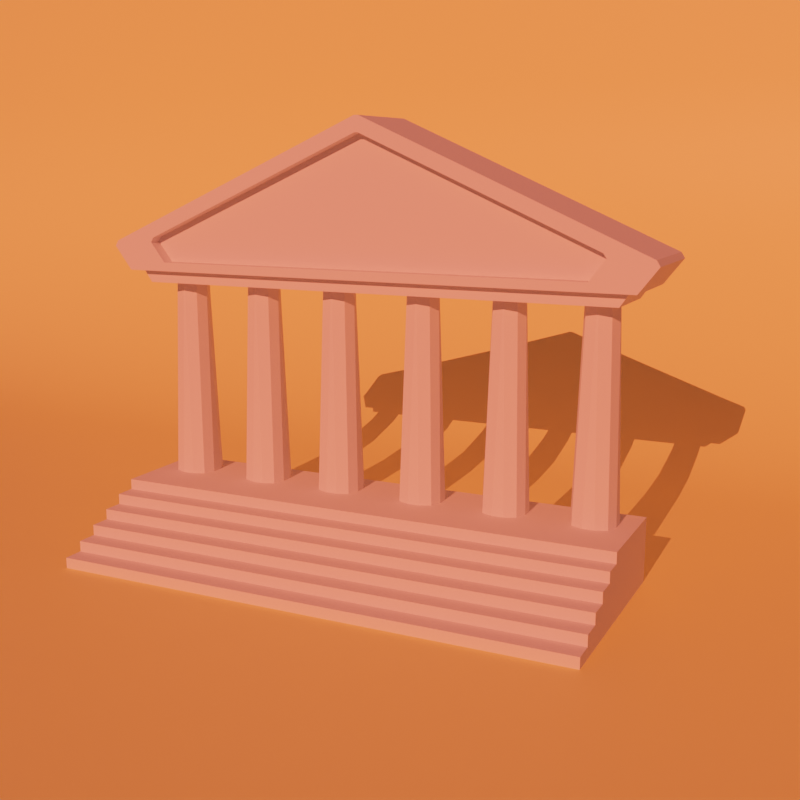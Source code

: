 # Source: museum2.blend  (saved by Blender 3.3.6; exported with 4.5.12 LTS)
import bpy
from mathutils import Matrix  # noqa: F401  (used for matrix-valued properties, if any)

bpy.ops.wm.read_factory_settings(use_empty=True)
scene = bpy.context.scene
scene.name = 'Scene'

# ---- collections
col_collection = bpy.data.collections.new('Collection'); scene.collection.children.link(col_collection)

# ---- materials (node trees are filled in below, after node groups)
mat_background = bpy.data.materials.new('Background')

# ---- material node trees
mat_background.use_nodes = True; mat_background.node_tree.nodes.clear()
_N = mat_background.node_tree.nodes; _L = mat_background.node_tree.links
n0 = _N.new('ShaderNodeBsdfPrincipled'); n0.name = 'Principled BSDF'; n0.location = (10, 300)
n0.distribution = 'GGX'
n0.subsurface_method = 'RANDOM_WALK_SKIN'
n0.inputs[0].default_value = (1.0, 0.8469, 0.3515, 1.0)
n0.inputs[3].default_value = 1.45
n0.inputs[27].default_value = (0.0, 0.0, 0.0, 1.0)
n0.inputs[28].default_value = 1.0
n1 = _N.new('ShaderNodeOutputMaterial'); n1.name = 'Material Output'; n1.location = (300, 300)
_L.new(n0.outputs[0], n1.inputs[0])
n1.is_active_output = True

# ---- world
world_world = bpy.data.worlds.new('World'); scene.world = world_world
world_world.use_nodes = True; world_world.node_tree.nodes.clear()
_N = world_world.node_tree.nodes; _L = world_world.node_tree.links
n0 = _N.new('ShaderNodeOutputWorld'); n0.name = 'World Output'; n0.location = (300, 300)
n1 = _N.new('ShaderNodeBackground'); n1.name = 'Background'; n1.location = (10, 300)
n1.inputs[0].default_value = (0.05088, 0.05088, 0.05088, 1.0)
_L.new(n1.outputs[0], n0.inputs[0])
n0.is_active_output = True
world_world.color = (0.05088, 0.05088, 0.05088)
world_world.use_sun_shadow = False
world_world.sun_shadow_jitter_overblur = 0.0

# ---- cameras
cam_camera = bpy.data.cameras.new('Camera')
cam_camera.clip_end = 100.0
cam_camera.ortho_scale = 7.314

# ---- lights
light_light = bpy.data.lights.new('Light', 'SUN')
light_light.color = (1.0, 0.1334, 0.0725)
light_light.transmission_factor = 0.0
light_light.angle = 0.0
light_light.energy = 6.0
light_light.shadow_soft_size = 0.1
light_light.shadow_cascade_max_distance = 1000.0

# ---- meshes
me_cube = bpy.data.meshes.new('Cube')
me_cube.from_pydata([(0.1553, -0.05205, 1.0), (-0.0004503, 0.1037, 1.0), (0.1097, 0.05809, 1.0), (0.05212, 0.1563, -1.0), (0.2079, 0.0005191, -1.0), (0.1623, 0.1107, -1.0), (-0.0004503, -0.2174, 1.0), (0.1553, -0.0616, 1.0), (0.1097, -0.1717, 1.0), (0.2079, -0.1142, -1.0), (0.05212, -0.2699, -1.0), (0.1623, -0.2243, -1.0), (-0.01, 0.1037, 1.0), (-0.1658, -0.05205, 1.0), (-0.1201, 0.05809, 1.0), (-0.2183, 0.0005191, -1.0), (-0.06257, 0.1563, -1.0), (-0.1727, 0.1107, -1.0), (-0.1658, -0.0616, 1.0), (-0.01, -0.2174, 1.0), (-0.1201, -0.1717, 1.0), (-0.06257, -0.2699, -1.0), (-0.2183, -0.1142, -1.0), (-0.1727, -0.2243, -1.0)], [], [(15, 17, 16, 3, 5, 4, 9, 11, 10, 21, 23, 22), (22, 18, 13, 15), (10, 6, 19, 21), (0, 2, 1, 12, 14, 13, 18, 20, 19, 6, 8, 7), (4, 0, 7, 9), (0, 4, 5, 2), (2, 5, 3, 1), (21, 19, 20, 23), (23, 20, 18, 22), (6, 10, 11, 8), (8, 11, 9, 7), (12, 16, 17, 14), (14, 17, 15, 13), (16, 12, 1, 3)])
_uv = me_cube.uv_layers.new(name='UVMap')
_uv.uv.foreach_set('vector', [0.125, 0.5914, 0.1518, 0.5268, 0.2164, 0.5, 0.2836, 0.5, 0.3482, 0.5268, 0.375, 0.5914, 0.375, 0.6586, 0.3482, 0.7232, 0.2836, 0.75, 0.2164, 0.75, 0.1518, 0.7232, 0.125, 0.6586, 0.375, 0.09136, 0.625, 0.1213, 0.625, 0.1287, 0.375, 0.1586, 0.375, 0.8414, 0.625, 0.8713, 0.625, 0.8787, 0.375, 0.9086, 0.625, 0.6213, 0.6605, 0.5355, 0.7463, 0.5, 0.7537, 0.5, 0.8395, 0.5355, 0.875, 0.6213, 0.875, 0.6287, 0.8395, 0.7145, 0.7537, 0.75, 0.7463, 0.75, 0.6605, 0.7145, 0.625, 0.6287, 0.375, 0.5914, 0.625, 0.6213, 0.625, 0.6287, 0.375, 0.6586, 0.625, 0.6213, 0.375, 0.5914, 0.3753, 0.5, 0.625, 0.5, 0.625, 0.5, 0.3753, 0.5, 0.375, 0.4086, 0.625, 0.3787, 0.375, 0.9086, 0.625, 0.8787, 0.625, 1.0, 0.3753, 1.0, 0.3753, 0.0, 0.625, 0.0, 0.625, 0.1213, 0.375, 0.09136, 0.625, 0.8713, 0.375, 0.8414, 0.3753, 0.75, 0.625, 0.75, 0.625, 0.75, 0.3753, 0.75, 0.375, 0.6586, 0.625, 0.6287, 0.625, 0.3713, 0.375, 0.3414, 0.3753, 0.25, 0.625, 0.25, 0.625, 0.25, 0.3753, 0.25, 0.375, 0.1586, 0.625, 0.1287, 0.375, 0.3414, 0.625, 0.3713, 0.625, 0.3787, 0.375, 0.4086])
me_cube.use_mirror_vertex_groups = False
me_cube.update()
me_plane = bpy.data.meshes.new('Plane')
me_plane.from_pydata([(7.672, -3.997, 0.0), (7.672, 3.997, 0.0), (-3.997, -3.997, 6.693), (-3.997, 3.997, 6.693), (0.463, -3.997, 0.0), (-3.997, -3.997, 4.46), (-0.1191, -3.997, 0.03816), (-0.6914, -3.997, 0.152), (-1.244, -3.997, 0.3395), (-1.767, -3.997, 0.5976), (-2.252, -3.997, 0.9217), (-2.691, -3.997, 1.306), (-3.076, -3.997, 1.745), (-3.4, -3.997, 2.23), (-3.658, -3.997, 2.753), (-3.845, -3.997, 3.306), (-3.959, -3.997, 3.878), (-3.997, 3.997, 4.46), (0.463, 3.997, 0.0), (-3.959, 3.997, 3.878), (-3.845, 3.997, 3.306), (-3.658, 3.997, 2.753), (-3.4, 3.997, 2.23), (-3.076, 3.997, 1.745), (-2.691, 3.997, 1.306), (-2.252, 3.997, 0.9217), (-1.767, 3.997, 0.5976), (-1.244, 3.997, 0.3395), (-0.6914, 3.997, 0.152), (-0.1191, 3.997, 0.03816)], [], [(4, 0, 1, 18), (17, 5, 16, 19), (19, 16, 15, 20), (20, 15, 14, 21), (21, 14, 13, 22), (22, 13, 12, 23), (23, 12, 11, 24), (24, 11, 10, 25), (25, 10, 9, 26), (26, 9, 8, 27), (27, 8, 7, 28), (28, 7, 6, 29), (29, 6, 4, 18), (5, 17, 3, 2)])
me_plane.polygons.foreach_set('use_smooth', [True] * 14)
_uv = me_plane.uv_layers.new(name='UVMap')
_uv.uv.foreach_set('vector', [0.5579, 0.0, 1.0, 0.0, 1.0, 1.0, 0.5579, 1.0, 0.0, 1.0, 0.0, 0.0, 0.0, 0.0, 0.0, 1.0, 0.0, 1.0, 0.0, 0.0, 0.0, 0.0, 0.0, 1.0, 0.0, 1.0, 0.0, 0.0, 0.0, 0.0, 0.0, 1.0, 0.0, 1.0, 0.0, 0.0, 0.0, 0.0, 0.0, 1.0, 0.0, 1.0, 0.0, 0.0, 0.0, 0.0, 0.0, 1.0, 0.0, 1.0, 0.0, 0.0, 0.0, 0.0, 0.0, 1.0, 0.0, 1.0, 0.0, 0.0, 0.2183, 0.0, 0.2183, 1.0, 0.2183, 1.0, 0.2183, 0.0, 0.279, 0.0, 0.279, 1.0, 0.279, 1.0, 0.279, 0.0, 0.3444, 0.0, 0.3444, 1.0, 0.3444, 1.0, 0.3444, 0.0, 0.4135, 0.0, 0.4135, 1.0, 0.4135, 1.0, 0.4135, 0.0, 0.4851, 0.0, 0.4851, 1.0, 0.4851, 1.0, 0.4851, 0.0, 0.5579, 0.0, 0.5579, 1.0, 0.0, 0.0, 0.0, 1.0, 0.0, 1.0, 0.0, 0.0])
me_plane.materials.append(mat_background)
me_plane.update()
me_cube_001 = bpy.data.meshes.new('Cube.001')
me_cube_001.from_pydata([(-0.3682, -2.385, -0.4035), (-0.3682, -2.471, -0.2794), (-0.3682, 2.385, -0.4035), (-0.3682, 2.471, -0.2794), (0.3682, -2.385, -0.4035), (0.3682, -2.471, -0.2794), (0.3682, 2.385, -0.4035), (0.3682, 2.471, -0.2794)], [], [(0, 1, 3, 2), (2, 3, 7, 6), (6, 7, 5, 4), (4, 5, 1, 0), (2, 6, 4, 0), (7, 3, 1, 5)])
_uv = me_cube_001.uv_layers.new(name='UVMap')
_uv.uv.foreach_set('vector', [0.375, 0.0, 0.625, 0.0, 0.625, 0.25, 0.375, 0.25, 0.375, 0.25, 0.625, 0.25, 0.625, 0.5, 0.375, 0.5, 0.375, 0.5, 0.625, 0.5, 0.625, 0.75, 0.375, 0.75, 0.375, 0.75, 0.625, 0.75, 0.625, 1.0, 0.375, 1.0, 0.125, 0.5, 0.375, 0.5, 0.375, 0.75, 0.125, 0.75, 0.625, 0.5, 0.875, 0.5, 0.875, 0.75, 0.625, 0.75])
me_cube_001.update()
me_cube_002 = bpy.data.meshes.new('Cube.002')
me_cube_002.from_pydata([(0.3457, -2.143, -0.0453), (-0.4717, -2.555, -0.1313), (0.3457, 2.143, -0.0453), (-0.4717, 2.555, -0.1313), (0.4717, -2.555, -0.1313), (0.4717, 2.555, -0.1313), (-0.4717, -0.02076, 1.327), (0.3457, -0.01741, 1.178), (0.3457, 0.01741, 1.178), (-0.4717, 0.02076, 1.327), (0.4717, 0.02076, 1.327), (0.4717, -0.02076, 1.327), (0.3457, -2.293, 0.1501), (-0.4717, -2.734, 0.1016), (-0.4717, -2.701, 0.1557), (0.3457, -2.265, 0.1954), (-0.4717, -2.665, 0.1313), (0.3457, -2.235, 0.1749), (-0.4717, 2.701, 0.1557), (0.3457, 2.265, 0.1954), (-0.4717, 2.734, 0.1016), (0.3457, 2.293, 0.1501), (-0.4717, 2.665, 0.1313), (0.3457, 2.235, 0.1749), (0.4717, -2.701, 0.1557), (0.4717, -2.734, 0.1016), (0.4717, -2.665, 0.1313), (0.4717, 2.734, 0.1016), (0.4717, 2.701, 0.1557), (0.4717, 2.665, 0.1313), (0.4717, 2.143, -0.0453), (0.4717, -2.278, 0.1313), (0.4717, 2.278, 0.1313), (0.4717, -2.143, -0.0453), (0.4717, 2.293, 0.1501), (0.4717, -2.293, 0.1501), (0.4717, -2.265, 0.1954), (0.4717, -0.01741, 1.178), (0.4717, 0.01741, 1.178), (0.4717, 2.265, 0.1954)], [], [(14, 24, 11, 6), (28, 18, 9, 10), (22, 20, 3, 1, 13, 16), (3, 5, 4, 1), (26, 25, 4, 5, 27, 29, 32, 30, 33, 31), (10, 9, 6, 11), (3, 20, 27, 5), (14, 6, 9, 18, 22, 16), (29, 28, 10, 11, 24, 26, 31, 35, 36, 37, 38, 39, 34, 32), (13, 14, 16), (18, 20, 22), (24, 25, 26), (27, 28, 29), (18, 28, 27, 20), (24, 14, 13, 25), (4, 25, 13, 1), (15, 7, 37, 36), (8, 19, 39, 38), (2, 21, 23, 17, 12, 0), (2, 0, 33, 30), (7, 8, 38, 37), (32, 34, 21, 2, 30), (8, 7, 15, 17, 23, 19), (15, 12, 17), (19, 23, 21), (19, 21, 34, 39), (12, 15, 36, 35), (33, 0, 12, 35, 31)])
_uv = me_cube_002.uv_layers.new(name='UVMap')
_uv.uv.foreach_set('vector', [0.625, 1.0, 0.625, 0.75, 0.625, 0.75, 0.625, 1.0, 0.625, 0.5, 0.625, 0.25, 0.625, 0.25, 0.625, 0.5, 0.625, 0.2458, 0.5967, 0.25, 0.375, 0.25, 0.375, 0.0, 0.5967, 0.0, 0.625, 0.004156, 0.125, 0.5, 0.375, 0.5, 0.375, 0.75, 0.125, 0.75, 0.625, 0.7458, 0.5967, 0.75, 0.375, 0.75, 0.375, 0.5, 0.5967, 0.5, 0.625, 0.5042, 0.625, 0.5217, 0.4569, 0.5227, 0.4569, 0.7273, 0.625, 0.7283, 0.625, 0.5, 0.875, 0.5, 0.875, 0.75, 0.625, 0.75, 0.375, 0.25, 0.5967, 0.25, 0.5967, 0.5, 0.375, 0.5, 0.625, 0.0, 0.625, 0.0, 0.625, 0.25, 0.625, 0.25, 0.625, 0.2458, 0.625, 0.004156, 0.625, 0.5042, 0.625, 0.5, 0.625, 0.5, 0.625, 0.75, 0.625, 0.75, 0.625, 0.7458, 0.625, 0.7283, 0.625, 0.7307, 0.625, 0.7338, 0.625, 0.6391, 0.625, 0.6109, 0.625, 0.5162, 0.625, 0.5193, 0.625, 0.5217, 0.5967, 0.0, 0.625, 0.002525, 0.625, 0.004156, 0.625, 0.25, 0.625, 0.25, 0.625, 0.2458, 0.625, 0.75, 0.625, 0.75, 0.625, 0.7458, 0.5967, 0.5, 0.6425, 0.5, 0.625, 0.5042, 0.625, 0.25, 0.625, 0.5, 0.5967, 0.5, 0.5967, 0.25, 0.625, 0.75, 0.625, 1.0, 0.5967, 1.0, 0.5967, 0.75, 0.375, 0.75, 0.5967, 0.75, 0.5967, 1.0, 0.375, 1.0, 0.625, 1.0, 0.625, 1.0, 0.625, 0.9602, 0.625, 0.9602, 0.625, 0.25, 0.625, 0.25, 0.625, 0.2898, 0.625, 0.2898, 0.375, 0.25, 0.5967, 0.25, 0.625, 0.2458, 0.625, 0.004156, 0.5967, 0.0, 0.375, 0.0, 0.125, 0.5, 0.125, 0.75, 0.1648, 0.75, 0.1648, 0.5, 0.875, 0.75, 0.875, 0.5, 0.8352, 0.5, 0.8352, 0.75, 0.5755, 0.2898, 0.5967, 0.2898, 0.5967, 0.25, 0.375, 0.25, 0.375, 0.2898, 0.625, 0.25, 0.625, 0.0, 0.625, 0.0, 0.625, 0.004156, 0.625, 0.2458, 0.625, 0.25, 0.625, 0.002525, 0.5967, 0.0, 0.625, 0.004156, 0.625, 0.25, 0.625, 0.2458, 0.625, 0.25, 0.625, 0.25, 0.5967, 0.25, 0.5967, 0.2898, 0.625, 0.2898, 0.5967, 1.0, 0.625, 1.0, 0.625, 0.9602, 0.5967, 0.9602, 0.375, 0.9602, 0.375, 1.0, 0.5967, 1.0, 0.5967, 0.9602, 0.5755, 0.9602])
me_cube_002.update()
me_cube_004 = bpy.data.meshes.new('Cube.004')
me_cube_004.from_pydata([(-0.3678, -2.531, -3.06), (-0.3678, -2.531, -2.437), (-0.3678, 2.531, -3.06), (-0.3678, 2.531, -2.437), (0.6707, -2.531, -3.06), (0.6707, -2.531, -2.437), (0.6707, 2.531, -3.06), (0.6707, 2.531, -2.437), (-0.3678, -2.531, -2.956), (-0.3678, -2.531, -2.852), (-0.3678, -2.531, -2.748), (-0.3678, -2.531, -2.644), (-0.3678, -2.531, -2.541), (-0.3678, 2.531, -2.541), (-0.3678, 2.531, -2.644), (-0.3678, 2.531, -2.748), (-0.3678, 2.531, -2.852), (-0.3678, 2.531, -2.956), (0.6707, 2.531, -2.541), (0.6707, 2.531, -2.644), (0.6707, 2.531, -2.748), (0.6707, 2.531, -2.852), (0.6707, 2.531, -2.956), (0.6707, -2.531, -2.541), (0.6707, -2.531, -2.644), (0.6707, -2.531, -2.748), (0.6707, -2.531, -2.852), (0.6707, -2.531, -2.956), (0.6707, 2.531, -2.956), (0.6707, 2.531, -3.06), (0.6707, -2.531, -3.06), (0.6707, -2.531, -2.956), (0.8707, 2.531, -2.541), (0.8707, 2.531, -2.644), (0.8707, 2.531, -2.748), (0.8707, 2.531, -2.852), (0.8707, 2.531, -2.956), (0.8707, -2.531, -2.541), (0.8707, -2.531, -2.644), (0.8707, -2.531, -2.748), (0.8707, -2.531, -2.852), (0.8707, -2.531, -2.956), (0.8707, 2.531, -2.956), (0.8707, 2.531, -3.06), (0.8707, -2.531, -3.06), (0.8707, -2.531, -2.956), (1.071, 2.531, -2.644), (1.071, 2.531, -2.748), (1.071, 2.531, -2.852), (1.071, 2.531, -2.956), (1.071, -2.531, -2.644), (1.071, -2.531, -2.748), (1.071, -2.531, -2.852), (1.071, -2.531, -2.956), (1.071, 2.531, -2.956), (1.071, 2.531, -3.06), (1.071, -2.531, -3.06), (1.071, -2.531, -2.956), (1.271, 2.531, -2.748), (1.271, 2.531, -2.852), (1.271, 2.531, -2.956), (1.271, -2.531, -2.748), (1.271, -2.531, -2.852), (1.271, -2.531, -2.956), (1.271, 2.531, -2.956), (1.271, 2.531, -3.06), (1.271, -2.531, -3.06), (1.271, -2.531, -2.956), (1.471, 2.531, -2.852), (1.471, 2.531, -2.956), (1.471, -2.531, -2.852), (1.471, -2.531, -2.956), (1.471, 2.531, -2.956), (1.471, 2.531, -3.06), (1.471, -2.531, -3.06), (1.471, -2.531, -2.956), (1.671, 2.531, -2.956), (1.671, 2.531, -3.06), (1.671, -2.531, -3.06), (1.671, -2.531, -2.956)], [], [(12, 1, 3, 13), (13, 3, 7, 18), (18, 7, 5, 23), (23, 5, 1, 12), (2, 6, 4, 0), (7, 3, 1, 5), (4, 27, 8, 0), (27, 26, 9, 8), (26, 25, 10, 9), (25, 24, 11, 10), (24, 23, 12, 11), (27, 4, 30, 31), (23, 24, 38, 37), (18, 23, 37, 32), (22, 21, 35, 36), (28, 31, 45, 42), (2, 17, 22, 6), (17, 16, 21, 22), (16, 15, 20, 21), (15, 14, 19, 20), (14, 13, 18, 19), (0, 8, 17, 2), (8, 9, 16, 17), (9, 10, 15, 16), (10, 11, 14, 15), (11, 12, 13, 14), (21, 20, 34, 35), (4, 6, 29, 30), (6, 22, 28, 29), (22, 27, 31, 28), (38, 39, 51, 50), (45, 44, 56, 57), (41, 36, 49, 53), (33, 32, 37, 38), (34, 33, 46, 47), (24, 25, 39, 38), (27, 22, 36, 41), (29, 28, 42, 43), (25, 26, 40, 39), (19, 18, 32, 33), (30, 29, 43, 44), (26, 27, 41, 40), (20, 19, 33, 34), (31, 30, 44, 45), (48, 47, 58, 59), (56, 55, 65, 66), (47, 46, 50, 51), (51, 52, 62, 61), (35, 34, 47, 48), (42, 45, 57, 54), (39, 40, 52, 51), (43, 42, 54, 55), (36, 35, 48, 49), (40, 41, 53, 52), (44, 43, 55, 56), (33, 38, 50, 46), (65, 64, 72, 73), (59, 58, 61, 62), (67, 66, 74, 75), (47, 51, 61, 58), (52, 53, 63, 62), (57, 56, 66, 67), (49, 48, 59, 60), (53, 49, 60, 63), (54, 57, 67, 64), (55, 54, 64, 65), (69, 68, 70, 71), (72, 75, 79, 76), (59, 62, 70, 68), (62, 63, 71, 70), (60, 59, 68, 69), (64, 67, 75, 72), (66, 65, 73, 74), (63, 60, 69, 71), (77, 76, 79, 78), (74, 73, 77, 78), (75, 74, 78, 79), (73, 72, 76, 77)])
_uv = me_cube_004.uv_layers.new(name='UVMap')
_uv.uv.foreach_set('vector', [0.5833, 0.0, 0.625, 0.0, 0.625, 0.25, 0.5833, 0.25, 0.5833, 0.25, 0.625, 0.25, 0.625, 0.5, 0.5833, 0.5, 0.5833, 0.5, 0.625, 0.5, 0.625, 0.75, 0.5833, 0.75, 0.5833, 0.75, 0.625, 0.75, 0.625, 1.0, 0.5833, 1.0, 0.125, 0.5, 0.375, 0.5, 0.375, 0.75, 0.125, 0.75, 0.625, 0.5, 0.875, 0.5, 0.875, 0.75, 0.625, 0.75, 0.375, 0.75, 0.4167, 0.75, 0.4167, 1.0, 0.375, 1.0, 0.4167, 0.75, 0.4583, 0.75, 0.4583, 1.0, 0.4167, 1.0, 0.4583, 0.75, 0.5, 0.75, 0.5, 1.0, 0.4583, 1.0, 0.5, 0.75, 0.5417, 0.75, 0.5417, 1.0, 0.5, 1.0, 0.5417, 0.75, 0.5833, 0.75, 0.5833, 1.0, 0.5417, 1.0, 0.4167, 0.75, 0.375, 0.75, 0.375, 0.75, 0.4167, 0.75, 0.5833, 0.75, 0.5417, 0.75, 0.5417, 0.75, 0.5833, 0.75, 0.5833, 0.5, 0.5833, 0.75, 0.5833, 0.75, 0.5833, 0.5, 0.4167, 0.5, 0.4583, 0.5, 0.4583, 0.5, 0.4167, 0.5, 0.4167, 0.5, 0.4167, 0.75, 0.4167, 0.75, 0.4167, 0.5, 0.375, 0.25, 0.4167, 0.25, 0.4167, 0.5, 0.375, 0.5, 0.4167, 0.25, 0.4583, 0.25, 0.4583, 0.5, 0.4167, 0.5, 0.4583, 0.25, 0.5, 0.25, 0.5, 0.5, 0.4583, 0.5, 0.5, 0.25, 0.5417, 0.25, 0.5417, 0.5, 0.5, 0.5, 0.5417, 0.25, 0.5833, 0.25, 0.5833, 0.5, 0.5417, 0.5, 0.375, 0.0, 0.4167, 0.0, 0.4167, 0.25, 0.375, 0.25, 0.4167, 0.0, 0.4583, 0.0, 0.4583, 0.25, 0.4167, 0.25, 0.4583, 0.0, 0.5, 0.0, 0.5, 0.25, 0.4583, 0.25, 0.5, 0.0, 0.5417, 0.0, 0.5417, 0.25, 0.5, 0.25, 0.5417, 0.0, 0.5833, 0.0, 0.5833, 0.25, 0.5417, 0.25, 0.4583, 0.5, 0.5, 0.5, 0.5, 0.5, 0.4583, 0.5, 0.375, 0.75, 0.375, 0.5, 0.375, 0.5, 0.375, 0.75, 0.375, 0.5, 0.4167, 0.5, 0.4167, 0.5, 0.375, 0.5, 0.4167, 0.5, 0.4167, 0.75, 0.4167, 0.75, 0.4167, 0.5, 0.5417, 0.75, 0.5, 0.75, 0.5, 0.75, 0.5417, 0.75, 0.4167, 0.75, 0.375, 0.75, 0.375, 0.75, 0.4167, 0.75, 0.4167, 0.75, 0.4167, 0.5, 0.4167, 0.5, 0.4167, 0.75, 0.5417, 0.5, 0.5833, 0.5, 0.5833, 0.75, 0.5417, 0.75, 0.5, 0.5, 0.5417, 0.5, 0.5417, 0.5, 0.5, 0.5, 0.5417, 0.75, 0.5, 0.75, 0.5, 0.75, 0.5417, 0.75, 0.4167, 0.75, 0.4167, 0.5, 0.4167, 0.5, 0.4167, 0.75, 0.375, 0.5, 0.4167, 0.5, 0.4167, 0.5, 0.375, 0.5, 0.5, 0.75, 0.4583, 0.75, 0.4583, 0.75, 0.5, 0.75, 0.5417, 0.5, 0.5833, 0.5, 0.5833, 0.5, 0.5417, 0.5, 0.375, 0.75, 0.375, 0.5, 0.375, 0.5, 0.375, 0.75, 0.4583, 0.75, 0.4167, 0.75, 0.4167, 0.75, 0.4583, 0.75, 0.5, 0.5, 0.5417, 0.5, 0.5417, 0.5, 0.5, 0.5, 0.4167, 0.75, 0.375, 0.75, 0.375, 0.75, 0.4167, 0.75, 0.4583, 0.5, 0.5, 0.5, 0.5, 0.5, 0.4583, 0.5, 0.375, 0.75, 0.375, 0.5, 0.375, 0.5, 0.375, 0.75, 0.5, 0.5, 0.5417, 0.5, 0.5417, 0.75, 0.5, 0.75, 0.5, 0.75, 0.4583, 0.75, 0.4583, 0.75, 0.5, 0.75, 0.4583, 0.5, 0.5, 0.5, 0.5, 0.5, 0.4583, 0.5, 0.4167, 0.5, 0.4167, 0.75, 0.4167, 0.75, 0.4167, 0.5, 0.5, 0.75, 0.4583, 0.75, 0.4583, 0.75, 0.5, 0.75, 0.375, 0.5, 0.4167, 0.5, 0.4167, 0.5, 0.375, 0.5, 0.4167, 0.5, 0.4583, 0.5, 0.4583, 0.5, 0.4167, 0.5, 0.4583, 0.75, 0.4167, 0.75, 0.4167, 0.75, 0.4583, 0.75, 0.375, 0.75, 0.375, 0.5, 0.375, 0.5, 0.375, 0.75, 0.5417, 0.5, 0.5417, 0.75, 0.5417, 0.75, 0.5417, 0.5, 0.375, 0.5, 0.4167, 0.5, 0.4167, 0.5, 0.375, 0.5, 0.4583, 0.5, 0.5, 0.5, 0.5, 0.75, 0.4583, 0.75, 0.4167, 0.75, 0.375, 0.75, 0.375, 0.75, 0.4167, 0.75, 0.5, 0.5, 0.5, 0.75, 0.5, 0.75, 0.5, 0.5, 0.4583, 0.75, 0.4167, 0.75, 0.4167, 0.75, 0.4583, 0.75, 0.4167, 0.75, 0.375, 0.75, 0.375, 0.75, 0.4167, 0.75, 0.4167, 0.5, 0.4583, 0.5, 0.4583, 0.5, 0.4167, 0.5, 0.4167, 0.75, 0.4167, 0.5, 0.4167, 0.5, 0.4167, 0.75, 0.4167, 0.5, 0.4167, 0.75, 0.4167, 0.75, 0.4167, 0.5, 0.375, 0.5, 0.4167, 0.5, 0.4167, 0.5, 0.375, 0.5, 0.4167, 0.5, 0.4583, 0.5, 0.4583, 0.75, 0.4167, 0.75, 0.4167, 0.5, 0.4167, 0.75, 0.4167, 0.75, 0.4167, 0.5, 0.4583, 0.5, 0.4583, 0.75, 0.4583, 0.75, 0.4583, 0.5, 0.4583, 0.75, 0.4167, 0.75, 0.4167, 0.75, 0.4583, 0.75, 0.4167, 0.5, 0.4583, 0.5, 0.4583, 0.5, 0.4167, 0.5, 0.4167, 0.5, 0.4167, 0.75, 0.4167, 0.75, 0.4167, 0.5, 0.375, 0.75, 0.375, 0.5, 0.375, 0.5, 0.375, 0.75, 0.4167, 0.75, 0.4167, 0.5, 0.4167, 0.5, 0.4167, 0.75, 0.375, 0.5, 0.4167, 0.5, 0.4167, 0.75, 0.375, 0.75, 0.375, 0.75, 0.375, 0.5, 0.375, 0.5, 0.375, 0.75, 0.4167, 0.75, 0.375, 0.75, 0.375, 0.75, 0.4167, 0.75, 0.375, 0.5, 0.4167, 0.5, 0.4167, 0.5, 0.375, 0.5])
me_cube_004.update()

# ---- objects
ob_cube = bpy.data.objects.new('Cube', me_cube)
ob_light = bpy.data.objects.new('Light', light_light)
ob_camera = bpy.data.objects.new('Camera', cam_camera)
ob_background = bpy.data.objects.new('Background', me_plane)
ob_cube_001 = bpy.data.objects.new('Cube.001', me_cube_001)
ob_cube_002 = bpy.data.objects.new('Cube.002', me_cube_002)
ob_cube_003 = bpy.data.objects.new('Cube.003', me_cube_004)

# ---- transforms, parenting, visibility, modifiers, constraints
ob_cube.location = (0.0, 0.5, 1.623)
ob_cube.lock_rotations_4d = False
ob_cube.empty_display_type = 'ARROWS'
ob_cube.lineart.crease_threshold = 0.0
_m = ob_cube.modifiers.new('Array', 'ARRAY')
_m.count = 3
_m.relative_offset_displace = (0.0, 2.0, 0.0)
_m = ob_cube.modifiers.new('Mirror', 'MIRROR')
_m.use_axis = (False, True, False)
_m.mirror_object = ob_background
ob_light.location = (4.076, 1.005, 5.904)
ob_light.rotation_euler = (1.132, -0.1193, 1.651)
ob_light.lock_rotations_4d = False
ob_light.empty_display_type = 'ARROWS'
ob_light.color = (0.0, 0.0, 0.0, 0.0)
ob_light.lineart.crease_threshold = 0.0
ob_camera.location = (9.372, 4.7, 3.789)
ob_camera.rotation_euler = (1.361, -8.174e-07, 2.018)
ob_camera.lock_rotations_4d = False
ob_camera.empty_display_type = 'ARROWS'
ob_camera.color = (0.0, 0.0, 0.0, 0.0)
ob_camera.display_type = 'WIRE'
ob_camera.lineart.crease_threshold = 0.0
ob_background.location = (-3.739, 0.0, 0.0)
ob_background.scale = (1.181, 3.287, 1.14)
ob_cube_001.location = (0.0, 0.0, 3.027)
ob_cube_002.location = (0.0, 0.0, 2.879)
ob_cube_003.location = (0.0, 0.0, 3.06)

# ---- collection membership
col_collection.objects.link(ob_cube)
col_collection.objects.link(ob_light)
col_collection.objects.link(ob_camera)
col_collection.objects.link(ob_background)
col_collection.objects.link(ob_cube_001)
col_collection.objects.link(ob_cube_002)
col_collection.objects.link(ob_cube_003)

# ---- scene / render settings (as saved in the file)
scene.camera = ob_camera
scene.frame_start = 1; scene.frame_end = 250; scene.frame_set(1)
scene.render.engine = 'CYCLES'
scene.render.resolution_x = 1080
scene.cycles.sampling_pattern = 'TABULATED_SOBOL'
scene.cycles.use_light_tree = False
scene.view_settings.look = 'High Contrast'
scene.view_settings.view_transform = 'Filmic'
bpy.context.view_layer.update()
